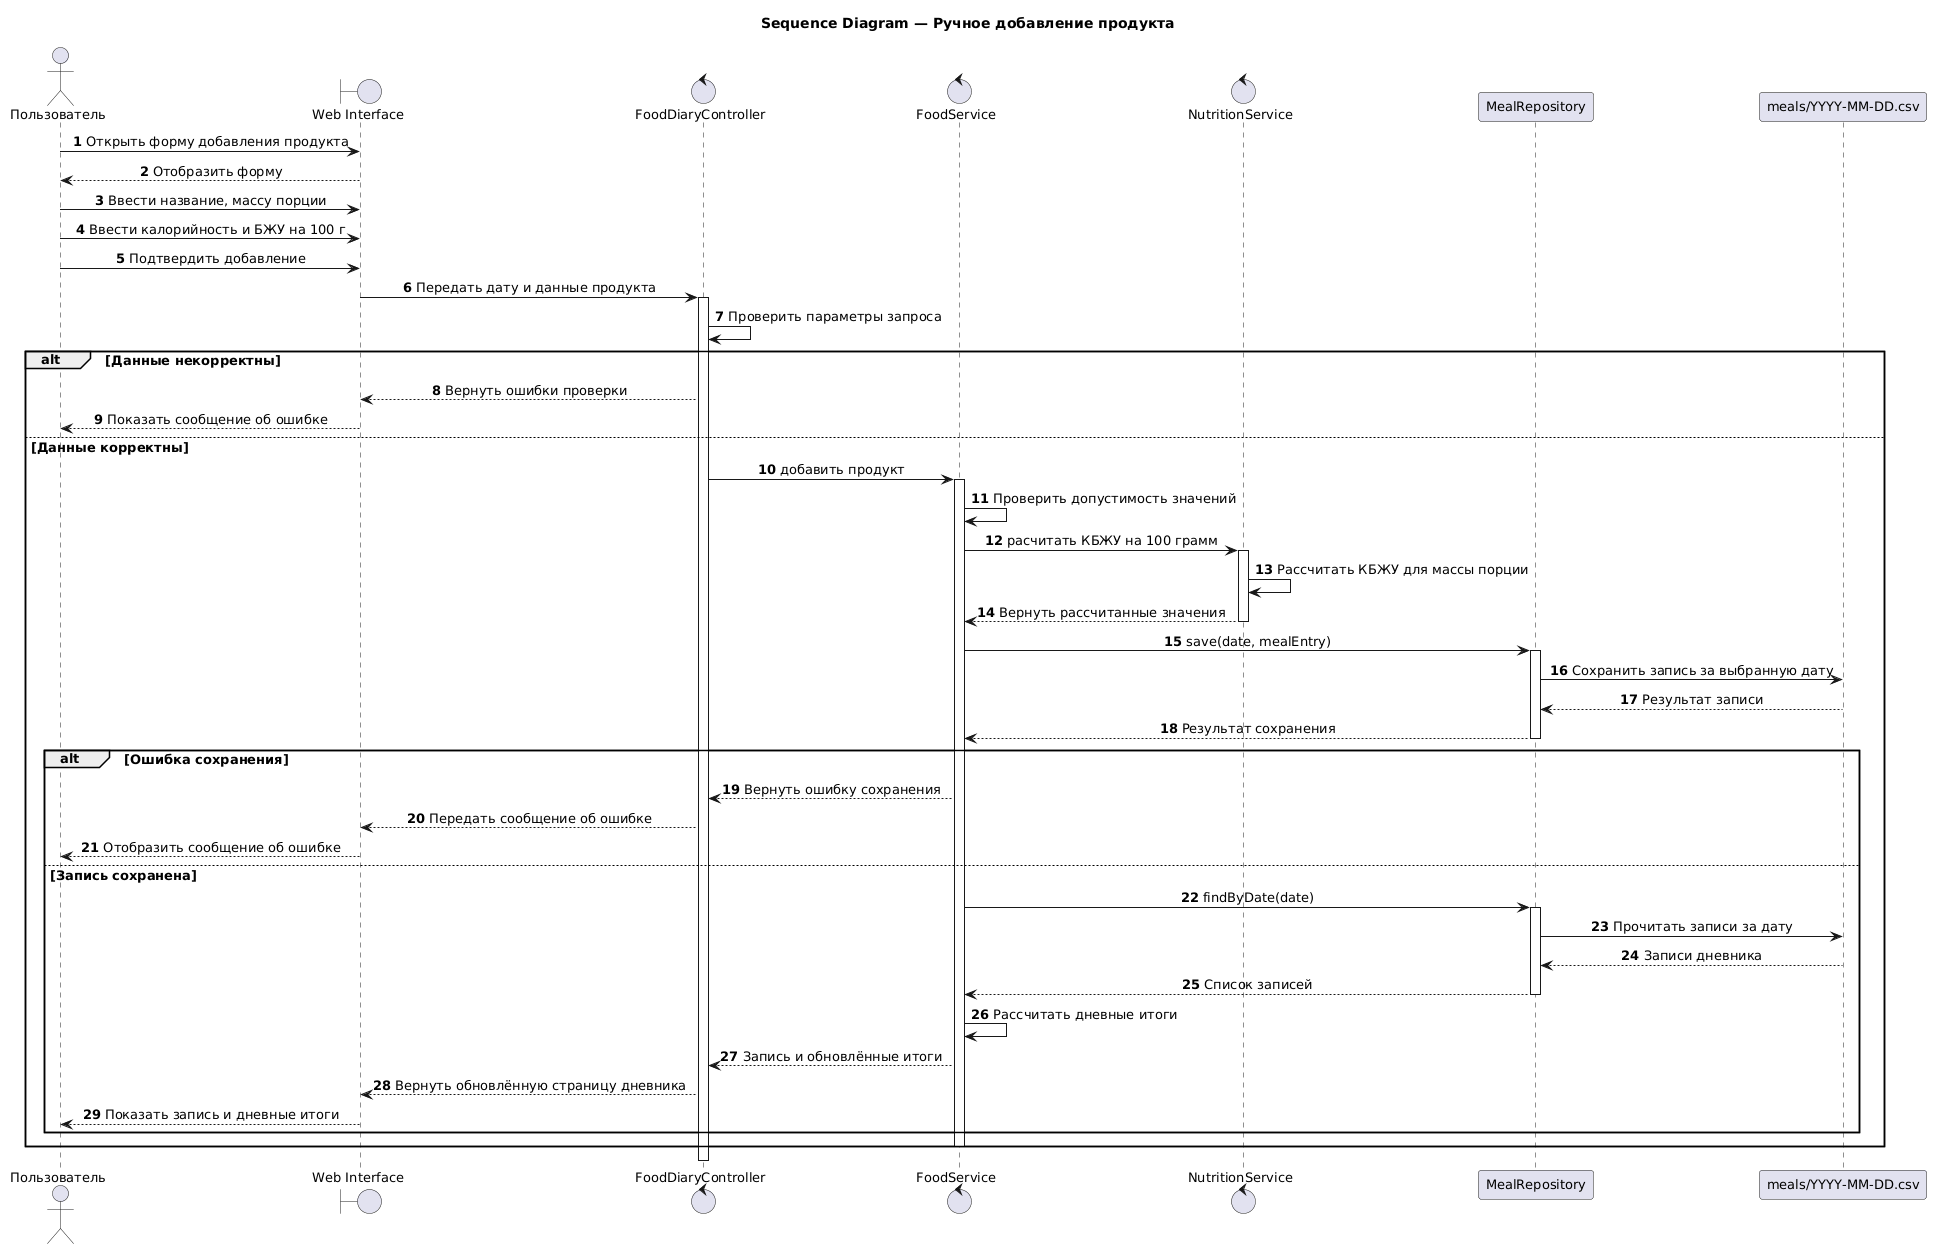

The diagram above was rendered by PlantUML. Its source (embedded in the PNG):
@startuml
title Sequence Diagram — Ручное добавление продукта

skinparam shadowing false
skinparam defaultFontName Arial
skinparam defaultFontSize 13
skinparam sequenceMessageAlign center
skinparam responseMessageBelowArrow true

autonumber

' ==========================================
' Участники взаимодействия
' ==========================================

actor "Пользователь" as User
boundary "Web Interface" as Browser
control "FoodDiaryController" as Controller
control "FoodService" as FoodService
control "NutritionService" as NutritionService
participant "MealRepository" as MealRepository
participant "meals/YYYY-MM-DD.csv" as MealFile

' ==========================================
' Ввод данных продукта
' ==========================================

User -> Browser : Открыть форму добавления продукта
Browser --> User : Отобразить форму

User -> Browser : Ввести название, массу порции
User -> Browser : Ввести калорийность и БЖУ на 100 г
User -> Browser : Подтвердить добавление

Browser -> Controller : Передать дату и данные продукта
activate Controller

Controller -> Controller : Проверить параметры запроса

alt Данные некорректны
    Controller --> Browser : Вернуть ошибки проверки
    Browser --> User : Показать сообщение об ошибке
else Данные корректны

    ' ==========================================
    ' Проверка и расчёт пищевой ценности
    ' ==========================================

    Controller -> FoodService : добавить продукт
    activate FoodService

    FoodService -> FoodService : Проверить допустимость значений

    FoodService -> NutritionService : расчитать КБЖУ на 100 грамм
    activate NutritionService
    NutritionService -> NutritionService : Рассчитать КБЖУ для массы порции
    NutritionService --> FoodService : Вернуть рассчитанные значения
    deactivate NutritionService

    ' ==========================================
    ' Сохранение записи в дневнике
    ' ==========================================

    FoodService -> MealRepository : save(date, mealEntry)
    activate MealRepository
    MealRepository -> MealFile : Сохранить запись за выбранную дату
    MealFile --> MealRepository : Результат записи
    MealRepository --> FoodService : Результат сохранения
    deactivate MealRepository

    alt Ошибка сохранения
        FoodService --> Controller : Вернуть ошибку сохранения
        Controller --> Browser : Передать сообщение об ошибке
        Browser --> User : Отобразить сообщение об ошибке
    else Запись сохранена

        ' ==========================================
        ' Обновление дневных итогов
        ' ==========================================

        FoodService -> MealRepository : findByDate(date)
        activate MealRepository
        MealRepository -> MealFile : Прочитать записи за дату
        MealFile --> MealRepository : Записи дневника
        MealRepository --> FoodService : Список записей
        deactivate MealRepository

        FoodService -> FoodService : Рассчитать дневные итоги
        FoodService --> Controller : Запись и обновлённые итоги
        Controller --> Browser : Вернуть обновлённую страницу дневника
        Browser --> User : Показать запись и дневные итоги

    end

    deactivate FoodService
end

deactivate Controller
@enduml